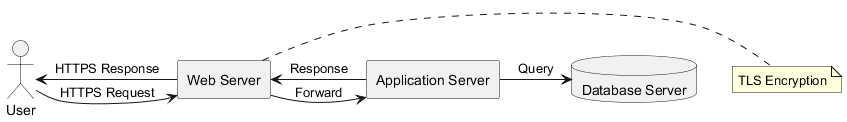

The diagram above was rendered by PlantUML. Its source (embedded in the PNG):
@startuml
actor User
rectangle "Web Server" as WebServer
rectangle "Application Server" as AppServer
database "Database Server" as DBServer

User -> WebServer : HTTPS Request
WebServer -> AppServer : Forward
AppServer -> DBServer : Query
AppServer -> WebServer : Response
WebServer -> User : HTTPS Response

note right of WebServer
TLS Encryption
end note
@enduml